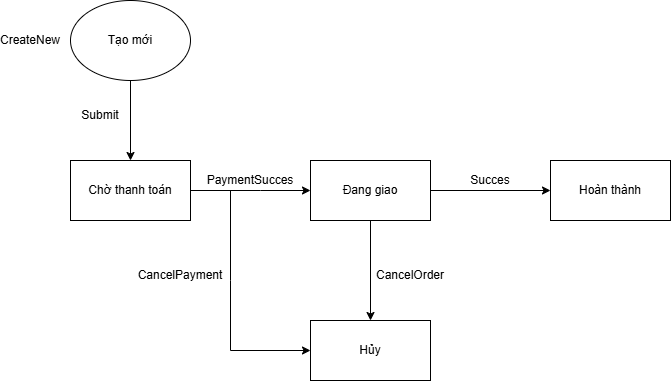

The diagram above was exported from draw.io. Its source (the exported page's mxGraphModel, read from the mxfile embedded in the PNG):
<mxGraphModel dx="1042" dy="562" grid="1" gridSize="10" guides="1" tooltips="1" connect="1" arrows="1" fold="1" page="0" pageScale="1" pageWidth="827" pageHeight="1169" math="0" shadow="0">
  <root>
    <mxCell id="0" />
    <mxCell id="1" parent="0" />
    <mxCell id="ftkOH5jvRDuU8XoiANmf-1" style="edgeStyle=orthogonalEdgeStyle;rounded=0;orthogonalLoop=1;jettySize=auto;html=1;entryX=0.5;entryY=0;entryDx=0;entryDy=0;" edge="1" parent="1" source="ftkOH5jvRDuU8XoiANmf-2" target="ftkOH5jvRDuU8XoiANmf-4">
      <mxGeometry relative="1" as="geometry" />
    </mxCell>
    <mxCell id="ftkOH5jvRDuU8XoiANmf-2" value="Tạo mới" style="ellipse;whiteSpace=wrap;html=1;" vertex="1" parent="1">
      <mxGeometry x="320" y="120" width="120" height="80" as="geometry" />
    </mxCell>
    <mxCell id="ftkOH5jvRDuU8XoiANmf-3" style="edgeStyle=orthogonalEdgeStyle;rounded=0;orthogonalLoop=1;jettySize=auto;html=1;entryX=0;entryY=0.5;entryDx=0;entryDy=0;" edge="1" parent="1" source="ftkOH5jvRDuU8XoiANmf-4" target="ftkOH5jvRDuU8XoiANmf-7">
      <mxGeometry relative="1" as="geometry">
        <Array as="points">
          <mxPoint x="510" y="310" />
          <mxPoint x="510" y="310" />
        </Array>
      </mxGeometry>
    </mxCell>
    <mxCell id="ftkOH5jvRDuU8XoiANmf-4" value="Chờ thanh toán" style="rounded=0;whiteSpace=wrap;html=1;" vertex="1" parent="1">
      <mxGeometry x="320" y="280" width="120" height="60" as="geometry" />
    </mxCell>
    <mxCell id="ftkOH5jvRDuU8XoiANmf-5" style="edgeStyle=orthogonalEdgeStyle;rounded=0;orthogonalLoop=1;jettySize=auto;html=1;entryX=0.5;entryY=0;entryDx=0;entryDy=0;" edge="1" parent="1" source="ftkOH5jvRDuU8XoiANmf-7" target="ftkOH5jvRDuU8XoiANmf-9">
      <mxGeometry relative="1" as="geometry" />
    </mxCell>
    <mxCell id="ftkOH5jvRDuU8XoiANmf-6" style="edgeStyle=orthogonalEdgeStyle;rounded=0;orthogonalLoop=1;jettySize=auto;html=1;" edge="1" parent="1" source="ftkOH5jvRDuU8XoiANmf-7" target="ftkOH5jvRDuU8XoiANmf-8">
      <mxGeometry relative="1" as="geometry" />
    </mxCell>
    <mxCell id="ftkOH5jvRDuU8XoiANmf-7" value="Đang giao" style="rounded=0;whiteSpace=wrap;html=1;" vertex="1" parent="1">
      <mxGeometry x="560" y="280" width="120" height="60" as="geometry" />
    </mxCell>
    <mxCell id="ftkOH5jvRDuU8XoiANmf-8" value="Hoàn thành" style="rounded=0;whiteSpace=wrap;html=1;" vertex="1" parent="1">
      <mxGeometry x="800" y="280" width="120" height="60" as="geometry" />
    </mxCell>
    <mxCell id="ftkOH5jvRDuU8XoiANmf-9" value="Hủy" style="rounded=0;whiteSpace=wrap;html=1;" vertex="1" parent="1">
      <mxGeometry x="560" y="440" width="120" height="60" as="geometry" />
    </mxCell>
    <mxCell id="ftkOH5jvRDuU8XoiANmf-10" value="" style="endArrow=classic;html=1;rounded=0;entryX=0;entryY=0.5;entryDx=0;entryDy=0;" edge="1" parent="1" target="ftkOH5jvRDuU8XoiANmf-9">
      <mxGeometry width="50" height="50" relative="1" as="geometry">
        <mxPoint x="480" y="310" as="sourcePoint" />
        <mxPoint x="620" y="400" as="targetPoint" />
        <Array as="points">
          <mxPoint x="480" y="400" />
          <mxPoint x="480" y="470" />
        </Array>
      </mxGeometry>
    </mxCell>
    <mxCell id="ftkOH5jvRDuU8XoiANmf-11" value="CreateNew" style="text;html=1;whiteSpace=wrap;strokeColor=none;fillColor=none;align=center;verticalAlign=middle;rounded=0;" vertex="1" parent="1">
      <mxGeometry x="250" y="145" width="60" height="30" as="geometry" />
    </mxCell>
    <mxCell id="ftkOH5jvRDuU8XoiANmf-12" value="Submit" style="text;html=1;whiteSpace=wrap;strokeColor=none;fillColor=none;align=center;verticalAlign=middle;rounded=0;" vertex="1" parent="1">
      <mxGeometry x="320" y="220" width="60" height="30" as="geometry" />
    </mxCell>
    <mxCell id="ftkOH5jvRDuU8XoiANmf-13" value="PaymentSucces" style="text;html=1;whiteSpace=wrap;strokeColor=none;fillColor=none;align=center;verticalAlign=middle;rounded=0;" vertex="1" parent="1">
      <mxGeometry x="470" y="285" width="60" height="30" as="geometry" />
    </mxCell>
    <mxCell id="ftkOH5jvRDuU8XoiANmf-14" value="CancelPayment" style="text;html=1;whiteSpace=wrap;strokeColor=none;fillColor=none;align=center;verticalAlign=middle;rounded=0;" vertex="1" parent="1">
      <mxGeometry x="400" y="380" width="60" height="30" as="geometry" />
    </mxCell>
    <mxCell id="ftkOH5jvRDuU8XoiANmf-15" value="CancelOrder" style="text;html=1;whiteSpace=wrap;strokeColor=none;fillColor=none;align=center;verticalAlign=middle;rounded=0;" vertex="1" parent="1">
      <mxGeometry x="630" y="380" width="60" height="30" as="geometry" />
    </mxCell>
    <mxCell id="ftkOH5jvRDuU8XoiANmf-16" value="Succes" style="text;html=1;whiteSpace=wrap;strokeColor=none;fillColor=none;align=center;verticalAlign=middle;rounded=0;" vertex="1" parent="1">
      <mxGeometry x="710" y="285" width="60" height="30" as="geometry" />
    </mxCell>
  </root>
</mxGraphModel>